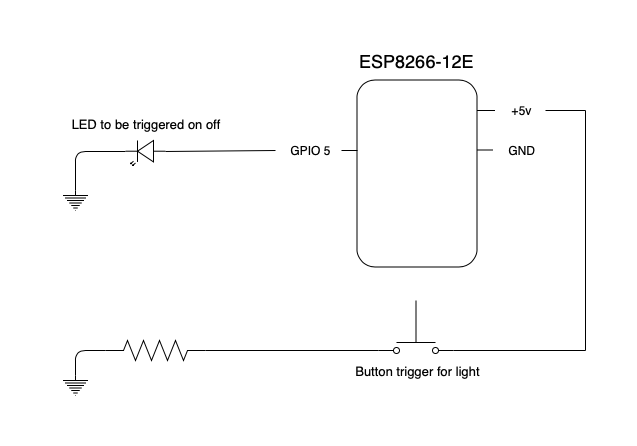

The diagram above was exported from draw.io. Its source (the exported page's mxGraphModel, read from the mxfile embedded in the PNG):
<mxGraphModel dx="896" dy="641" grid="1" gridSize="10" guides="1" tooltips="1" connect="1" arrows="1" fold="1" page="1" pageScale="1" pageWidth="1169" pageHeight="827" background="#ffffff" math="0" shadow="0">
  <root>
    <mxCell id="0" />
    <mxCell id="1" parent="0" />
    <mxCell id="fsU-ezu7SuGRFL363buJ-3" value="GND" style="text;html=1;strokeColor=none;fillColor=none;align=center;verticalAlign=middle;whiteSpace=wrap;rounded=0;" parent="1" vertex="1">
      <mxGeometry x="516" y="190" width="40" height="20" as="geometry" />
    </mxCell>
    <mxCell id="fsU-ezu7SuGRFL363buJ-4" value="GPIO 5" style="text;html=1;strokeColor=none;fillColor=none;align=center;verticalAlign=middle;whiteSpace=wrap;rounded=0;" parent="1" vertex="1">
      <mxGeometry x="300" y="190" width="50" height="20" as="geometry" />
    </mxCell>
    <mxCell id="fsU-ezu7SuGRFL363buJ-6" value="+5v" style="text;html=1;strokeColor=none;fillColor=none;align=center;verticalAlign=middle;whiteSpace=wrap;rounded=0;" parent="1" vertex="1">
      <mxGeometry x="516" y="150" width="40" height="20" as="geometry" />
    </mxCell>
    <mxCell id="fsU-ezu7SuGRFL363buJ-8" value="ESP8266-12E" style="text;html=1;strokeColor=none;fillColor=none;align=center;verticalAlign=middle;whiteSpace=wrap;rounded=0;fontSize=18;" parent="1" vertex="1">
      <mxGeometry x="365.5" y="100" width="130" height="20" as="geometry" />
    </mxCell>
    <mxCell id="fsU-ezu7SuGRFL363buJ-9" value="" style="verticalLabelPosition=bottom;shadow=0;dashed=0;align=center;fillColor=#ffffff;html=1;verticalAlign=top;strokeWidth=1;shape=mxgraph.electrical.electro-mechanical.pushbutton_make;fontSize=18;" parent="1" vertex="1">
      <mxGeometry x="393" y="350" width="75" height="53" as="geometry" />
    </mxCell>
    <mxCell id="fsU-ezu7SuGRFL363buJ-11" value="" style="verticalLabelPosition=bottom;shadow=0;dashed=0;align=center;fillColor=#ffffff;html=1;verticalAlign=top;strokeWidth=1;shape=mxgraph.electrical.resistors.resistor_2;fontSize=18;" parent="1" vertex="1">
      <mxGeometry x="120" y="390" width="100" height="20" as="geometry" />
    </mxCell>
    <mxCell id="fsU-ezu7SuGRFL363buJ-13" value="" style="verticalLabelPosition=bottom;shadow=0;dashed=0;align=center;fillColor=#ffffff;html=1;verticalAlign=top;strokeWidth=1;shape=mxgraph.electrical.opto_electronics.led_2;fontSize=18;rotation=180;" parent="1" vertex="1">
      <mxGeometry x="140" y="190" width="40" height="25" as="geometry" />
    </mxCell>
    <mxCell id="fsU-ezu7SuGRFL363buJ-14" value="" style="rounded=1;whiteSpace=wrap;html=1;fontSize=18;rotation=90;" parent="1" vertex="1">
      <mxGeometry x="338" y="163" width="187" height="120" as="geometry" />
    </mxCell>
    <mxCell id="fsU-ezu7SuGRFL363buJ-16" value="" style="endArrow=none;html=1;fontSize=18;" parent="1" edge="1">
      <mxGeometry width="50" height="50" relative="1" as="geometry">
        <mxPoint x="491.5" y="160" as="sourcePoint" />
        <mxPoint x="509.5" y="160" as="targetPoint" />
      </mxGeometry>
    </mxCell>
    <mxCell id="fsU-ezu7SuGRFL363buJ-17" value="" style="endArrow=none;html=1;fontSize=18;exitX=0.151;exitY=-0.017;exitDx=0;exitDy=0;exitPerimeter=0;" parent="1" edge="1">
      <mxGeometry width="50" height="50" relative="1" as="geometry">
        <mxPoint x="491.5" y="199.5" as="sourcePoint" />
        <mxPoint x="507.5" y="199.5" as="targetPoint" />
      </mxGeometry>
    </mxCell>
    <mxCell id="fsU-ezu7SuGRFL363buJ-19" value="" style="endArrow=none;html=1;fontSize=18;exitX=0.151;exitY=-0.017;exitDx=0;exitDy=0;exitPerimeter=0;" parent="1" edge="1">
      <mxGeometry width="50" height="50" relative="1" as="geometry">
        <mxPoint x="356" y="200" as="sourcePoint" />
        <mxPoint x="372" y="200" as="targetPoint" />
      </mxGeometry>
    </mxCell>
    <mxCell id="fsU-ezu7SuGRFL363buJ-27" value="" style="endArrow=none;html=1;fontSize=18;" parent="1" edge="1">
      <mxGeometry width="50" height="50" relative="1" as="geometry">
        <mxPoint x="560" y="160" as="sourcePoint" />
        <mxPoint x="600" y="160" as="targetPoint" />
      </mxGeometry>
    </mxCell>
    <mxCell id="fsU-ezu7SuGRFL363buJ-28" value="" style="endArrow=none;html=1;fontSize=18;" parent="1" edge="1">
      <mxGeometry width="50" height="50" relative="1" as="geometry">
        <mxPoint x="600" y="400" as="sourcePoint" />
        <mxPoint x="600" y="160" as="targetPoint" />
      </mxGeometry>
    </mxCell>
    <mxCell id="fsU-ezu7SuGRFL363buJ-29" value="" style="endArrow=none;html=1;fontSize=18;exitX=1;exitY=0.945;exitDx=0;exitDy=0;exitPerimeter=0;" parent="1" source="fsU-ezu7SuGRFL363buJ-9" edge="1">
      <mxGeometry width="50" height="50" relative="1" as="geometry">
        <mxPoint x="170" y="760" as="sourcePoint" />
        <mxPoint x="600" y="400" as="targetPoint" />
      </mxGeometry>
    </mxCell>
    <mxCell id="fsU-ezu7SuGRFL363buJ-30" value="" style="verticalLabelPosition=bottom;shadow=0;dashed=0;align=center;fillColor=#ffffff;html=1;verticalAlign=top;strokeWidth=1;shape=mxgraph.electrical.signal_sources.protective_earth;fontSize=18;" parent="1" vertex="1">
      <mxGeometry x="77.5" y="425" width="25" height="20" as="geometry" />
    </mxCell>
    <mxCell id="fsU-ezu7SuGRFL363buJ-31" value="" style="endArrow=none;html=1;fontSize=18;exitX=1;exitY=0.5;exitDx=0;exitDy=0;exitPerimeter=0;entryX=0;entryY=0.943;entryDx=0;entryDy=0;entryPerimeter=0;" parent="1" source="fsU-ezu7SuGRFL363buJ-11" target="fsU-ezu7SuGRFL363buJ-9" edge="1">
      <mxGeometry width="50" height="50" relative="1" as="geometry">
        <mxPoint x="40" y="760" as="sourcePoint" />
        <mxPoint x="390" y="401" as="targetPoint" />
      </mxGeometry>
    </mxCell>
    <mxCell id="fsU-ezu7SuGRFL363buJ-32" value="" style="endArrow=none;html=1;fontSize=18;entryX=0;entryY=0.5;entryDx=0;entryDy=0;entryPerimeter=0;exitX=0.5;exitY=0;exitDx=0;exitDy=0;exitPerimeter=0;" parent="1" source="fsU-ezu7SuGRFL363buJ-30" target="fsU-ezu7SuGRFL363buJ-11" edge="1">
      <mxGeometry width="50" height="50" relative="1" as="geometry">
        <mxPoint x="40" y="760" as="sourcePoint" />
        <mxPoint x="90" y="710" as="targetPoint" />
        <Array as="points">
          <mxPoint x="90" y="400" />
        </Array>
      </mxGeometry>
    </mxCell>
    <mxCell id="fsU-ezu7SuGRFL363buJ-35" value="" style="verticalLabelPosition=bottom;shadow=0;dashed=0;align=center;fillColor=#ffffff;html=1;verticalAlign=top;strokeWidth=1;shape=mxgraph.electrical.signal_sources.protective_earth;fontSize=18;" parent="1" vertex="1">
      <mxGeometry x="77.5" y="240" width="25" height="20" as="geometry" />
    </mxCell>
    <mxCell id="fsU-ezu7SuGRFL363buJ-36" value="" style="endArrow=none;html=1;fontSize=18;exitX=0;exitY=0.57;exitDx=0;exitDy=0;exitPerimeter=0;" parent="1" source="fsU-ezu7SuGRFL363buJ-13" edge="1">
      <mxGeometry width="50" height="50" relative="1" as="geometry">
        <mxPoint x="40" y="670" as="sourcePoint" />
        <mxPoint x="290" y="200" as="targetPoint" />
      </mxGeometry>
    </mxCell>
    <mxCell id="fsU-ezu7SuGRFL363buJ-37" value="" style="endArrow=none;html=1;fontSize=18;entryX=1;entryY=0.57;entryDx=0;entryDy=0;entryPerimeter=0;exitX=0.5;exitY=0;exitDx=0;exitDy=0;exitPerimeter=0;" parent="1" source="fsU-ezu7SuGRFL363buJ-35" target="fsU-ezu7SuGRFL363buJ-13" edge="1">
      <mxGeometry width="50" height="50" relative="1" as="geometry">
        <mxPoint x="40" y="670" as="sourcePoint" />
        <mxPoint x="90" y="620" as="targetPoint" />
        <Array as="points">
          <mxPoint x="90" y="201" />
        </Array>
      </mxGeometry>
    </mxCell>
    <mxCell id="fsU-ezu7SuGRFL363buJ-43" value="Button trigger for light" style="text;html=1;strokeColor=none;fillColor=none;align=center;verticalAlign=middle;whiteSpace=wrap;rounded=0;fontSize=13;" parent="1" vertex="1">
      <mxGeometry x="341.5" y="410" width="180" height="20" as="geometry" />
    </mxCell>
    <mxCell id="fsU-ezu7SuGRFL363buJ-45" value="LED to be triggered on off" style="text;html=1;strokeColor=none;fillColor=none;align=center;verticalAlign=middle;whiteSpace=wrap;rounded=0;fontSize=13;" parent="1" vertex="1">
      <mxGeometry x="65" y="163" width="190" height="20" as="geometry" />
    </mxCell>
  </root>
</mxGraphModel>